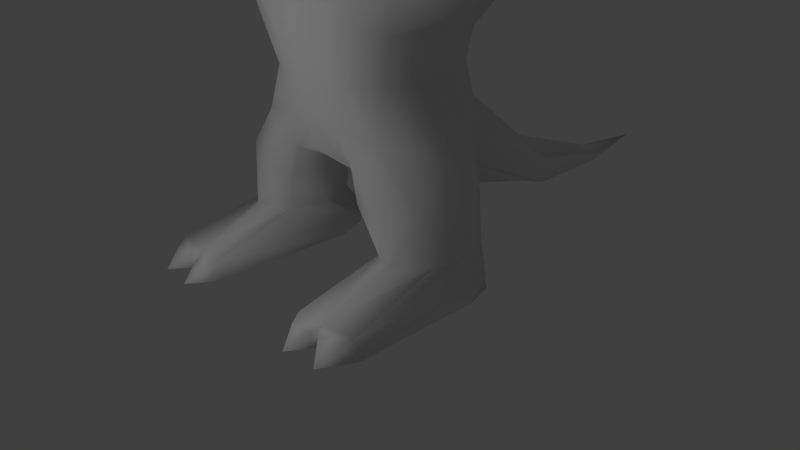 # Source: BabyChomp.blend  (saved by Blender 2.75.0; exported with 4.5.12 LTS)
import bpy
from mathutils import Matrix  # noqa: F401  (used for matrix-valued properties, if any)

bpy.ops.wm.read_factory_settings(use_empty=True)
scene = bpy.context.scene
scene.name = 'Scene'

# ---- collections
col_collection_1 = bpy.data.collections.new('Collection 1'); scene.collection.children.link(col_collection_1)
col_collection_2 = bpy.data.collections.new('Collection 2'); scene.collection.children.link(col_collection_2)
col_collection_2.hide_render = True
col_collection_2.hide_viewport = True

# ---- materials (node trees are filled in below, after node groups)
mat_material = bpy.data.materials.new('Material')
mat_material.alpha_threshold = 0.0
mat_material.use_transparent_shadow = False
mat_material.roughness = 0.5
mat_material.line_color = (0.0, 0.0, 0.0, 1.0)

# ---- material node trees

# ---- world
world_world = bpy.data.worlds.new('World'); scene.world = world_world
world_world.color = (0.05088, 0.05088, 0.05088)
world_world.use_sun_shadow = False
world_world.sun_shadow_jitter_overblur = 0.0
world_world.cycles.sampling_method = 'MANUAL'
world_world.cycles.sample_map_resolution = 256

# ---- cameras
cam_camera = bpy.data.cameras.new('Camera')
cam_camera.clip_end = 100.0
cam_camera.lens = 35.0
cam_camera.sensor_width = 32.0
cam_camera.sensor_height = 18.0
cam_camera.ortho_scale = 7.314
cam_camera.dof.focus_distance = 0.0
cam_camera.dof.aperture_fstop = 128.0

# ---- lights
light_lamp = bpy.data.lights.new('Lamp', 'POINT')
light_lamp.transmission_factor = 0.0
light_lamp.cutoff_distance = 30.0
light_lamp.energy = 100.0
light_lamp.shadow_buffer_clip_start = 1.001
light_lamp.shadow_soft_size = 0.1
light_lamp.shadow_maximum_resolution = 0.006
light_lamp.use_absolute_resolution = True
light_lamp.cycles.use_multiple_importance_sampling = False

# ---- meshes
me_cube = bpy.data.meshes.new('Cube')
me_cube.from_pydata([(0.8322, 0.9585, 0.9111), (0.6425, -0.8121, 1.004), (0.5581, 0.7414, 2.432), (1.141, -0.5342, 2.386), (0.5948, 1.169, 0.9204), (0.0, 1.648, 0.8851), (0.298, -0.8546, 0.9634), (0.0, -0.8599, 0.9739), (0.3409, 0.7969, 2.432), (0.0, 0.8532, 2.432), (0.391, -0.6315, 2.414), (0.0, -0.6315, 2.414), (1.164, 0.5024, 0.8676), (1.489, -0.1679, 0.8854), (0.9906, -0.7166, 0.9046), (0.7916, 0.5894, 2.447), (0.936, 0.3207, 2.517), (0.8815, -0.2035, 2.442), (0.4314, 0.4421, 2.614), (0.4314, 0.04087, 2.611), (0.2828, -0.4904, 2.523), (0.0, 0.5841, 2.589), (0.0, -0.3285, 2.56), (0.0, -0.4904, 2.523), (0.4879, -0.7251, 0.7328), (0.3346, -0.2886, 0.6298), (0.5612, 0.6014, 0.6515), (0.0, -0.8454, 0.801), (0.0, 1.192e-07, 0.5127), (0.0, 0.6725, 0.3499), (0.671, 0.9305, 1.198), (0.6095, 0.9763, 1.381), (0.754, 1.111, 1.656), (0.6891, 0.9592, 2.265), (0.614, -0.814, 1.215), (0.8735, -0.8658, 1.512), (1.17, -0.7264, 1.717), (1.288, -0.5323, 2.305), (0.3899, 1.11, 1.223), (0.3508, 1.073, 1.381), (0.4013, 1.156, 1.675), (0.3527, 1.031, 2.265), (0.0, 1.26, 1.198), (0.0, 1.132, 1.381), (0.0, 1.147, 1.689), (0.0, 1.036, 2.256), (0.7318, -0.8121, 2.312), (0.7913, -1.08, 1.829), (0.4467, -0.9963, 1.495), (0.3783, -0.8784, 1.19), (0.0, -0.8121, 2.312), (0.0, -1.106, 1.829), (0.0, -1.099, 1.556), (0.0, -0.9541, 1.19), (1.052, 0.8831, 2.254), (0.9896, 1.004, 1.623), (0.866, 0.8398, 1.408), (0.8001, 0.6523, 1.169), (1.412, 0.6418, 2.341), (1.321, 0.8821, 1.663), (1.091, 0.172, 1.466), (0.9631, 0.01785, 1.197), (1.513, -0.09265, 2.348), (1.418, -0.05443, 1.583), (1.003, -0.5688, 1.484), (0.7893, -0.5307, 1.203), (0.4908, 2.801, 0.3177), (0.0, 2.802, 0.4151), (0.538, 2.763, 0.1462), (0.0, 2.762, 0.07228), (0.1973, 4.568, 0.06958), (0.0, 4.586, 0.1012), (0.1973, 4.516, 0.02653), (0.0, 4.508, 0.01258), (0.3442, 0.7296, 2.765), (0.7784, -0.261, 2.88), (0.0, 1.081, 2.632), (0.0, -0.8667, 2.749), (0.5047, 0.8605, 2.769), (1.371, -1.484, 3.082), (0.0, 1.512, 2.682), (0.0, -1.95, 2.938), (1.348, 1.929, 3.757), (0.6683, 0.2233, 3.863), (0.0, 1.891, 3.61), (0.0, -0.3171, 3.977), (1.239, 0.2104, 3.065), (0.0, 2.159, 3.109), (0.1638, 1.211, 2.732), (0.8029, -1.667, 2.974), (0.5462, 0.8236, 3.709), (0.0, 0.8973, 3.775), (1.147, 1.969, 3.755), (0.4167, 0.1077, 4.154), (1.829, -1.792, 3.788), (0.0, -1.589, 3.923), (0.8298, 1.24, 3.167), (1.025, 0.4483, 3.371), (0.4501, 1.897, 3.143), (0.2164, 0.8743, 3.754), (0.5552, -1.656, 3.911), (1.474, -0.1846, 3.118), (0.5462, 0.5235, 3.786), (0.0, 0.5741, 3.832), (0.9023, 0.05271, 3.473), (0.2164, 0.5741, 3.832), (1.056, 0.4822, 2.967), (1.382, 1.794, 3.775), (0.0, 1.5, 3.793), (0.9336, 0.8439, 3.269), (1.053, 1.72, 3.878), (0.0, 2.003, 3.502), (0.6913, -0.1635, 3.736), (0.0, -0.9724, 3.94), (0.5692, 1.584, 3.477), (0.7133, 0.6277, 3.532), (0.1346, 1.629, 3.518), (0.4672, -0.7296, 3.876), (0.7133, 0.2321, 3.634), (0.8863, 1.169, 3.474), (0.5759, -6.537, 2.996), (1.041, -6.944, 3.141), (0.0, -5.282, 5.038), (0.0, -6.619, 2.932), (2.417, -5.018, 4.95), (0.6036, -5.532, 4.937), (0.8977, 1.057, 3.006), (0.0, 1.82, 2.774), (1.912, -1.603, 3.335), (1.206, 0.3608, 3.246), (0.6, 1.482, 2.861), (1.476, -0.09035, 3.273), (0.9861, 0.7351, 3.15), (1.437, -6.302, 3.429), (0.6668, -7.713, 3.331), (1.129, -7.561, 3.337), (0.0, -6.195, 5.077), (0.0, -7.718, 3.337), (2.085, -5.865, 4.95), (0.5043, -6.06, 4.862), (0.0, -7.041, 4.634), (1.503, -6.527, 4.592), (0.0, -7.516, 3.513), (0.0, -3.505, 4.402), (2.137, -3.555, 4.296), (1.628, -4.356, 2.979), (0.5639, -3.548, 4.393), (0.4697, -4.479, 2.876), (0.0, -4.445, 2.852), (1.944, -4.578, 3.281), (2.547, -5.904, 4.454), (0.936, -7.425, 3.499), (1.944, -1.551, 3.406), (2.245, -3.87, 3.812), (0.0, -7.702, 3.525), (1.457, -2.591, 3.314), (1.187, -6.321, 3.412), (0.0, -6.374, 4.507), (1.503, -6.36, 4.519), (0.0, -7.291, 3.524), (1.694, -4.588, 3.293), (1.771, -5.449, 4.399), (0.8889, -7.2, 3.511), (1.49, -2.381, 3.493), (1.726, -3.894, 3.816), (0.0, -7.32, 3.536), (0.0, -3.035, 3.227), (0.0, -4.812, 3.23), (0.0, -6.551, 3.377), (0.0, -4.053, 3.218), (0.0, -5.559, 3.319), (0.0, -7.155, 3.467), (0.0, -4.57, 4.176), (0.0, -3.912, 4.027), (0.0, -2.18, 3.602), (0.0, -3.025, 3.92), (1.094, -0.2889, 3.244), (0.0, -0.1208, 3.198), (0.7417, 0.11, 4.156), (0.8034, 0.02994, 3.8), (0.0, 0.1075, 4.153), (0.0, -0.5078, 3.972), (0.06896, -0.7275, 3.932), (0.7298, -0.7253, 3.875), (1.053, -0.3071, 4.018), (1.32, 0.4993, 0.6114), (1.679, -0.003766, 0.6082), (1.505, -0.6472, 0.6224), (0.6063, -0.7538, 0.5474), (0.6342, -0.02164, 0.5433), (0.7757, 0.3525, 0.5642), (1.474, 0.3929, 0.2671), (1.62, 0.04199, 0.2614), (1.532, -0.4641, 0.2693), (0.8419, -0.6403, 0.2604), (0.7333, -0.1025, 0.2462), (0.9219, 0.3599, 0.2598), (1.484, 0.4035, 0.1581), (1.754, 0.1748, 0.1494), (1.638, -1.725, 0.1257), (0.8004, -1.792, 0.1245), (0.6088, 0.2871, 0.1258), (0.8191, 0.5058, 0.1469), (1.611, 0.3553, 0.002375), (1.714, -0.003848, 5.591e-05), (1.708, -1.703, 0.002293), (0.7753, -1.831, 0.004083), (0.6543, 0.05881, 0.001148), (0.7982, 0.4804, 0.005249), (1.474, 0.1951, -0.006098), (1.549, -0.1532, -0.01317), (1.569, -1.446, -0.003223), (0.9468, -1.523, -0.01451), (0.821, 0.006943, -0.03234), (0.9657, 0.2867, -0.01524), (1.828, -0.4525, 1.892), (1.748, -0.4627, 2.17), (1.71, 0.5529, 2.179), (1.779, 0.6245, 1.903), (1.828, 0.02527, 2.274), (1.869, 0.03091, 1.797), (2.698, -0.1073, 1.991), (2.684, -0.1152, 2.127), (2.727, 0.2836, 2.142), (2.741, 0.3272, 2.012), (2.729, 0.07679, 2.21), (2.711, 0.08023, 1.987), (2.963, -0.2335, 1.968), (2.881, -0.2222, 2.192), (2.884, 0.4603, 2.209), (2.952, 0.4884, 1.973), (2.921, 0.08624, 2.274), (3.034, 0.1184, 1.957), (0.2218, -0.1299, 4.263), (0.6555, -0.09981, 4.297), (1.211, -0.8507, 4.098), (0.7494, -0.9309, 4.054), (1.255, -0.142, 4.249), (0.2218, -0.8525, 4.093), (0.1267, -0.4273, 4.147), (1.333, -0.4257, 4.152), (0.9233, 1.844, 3.817), (1.218, 1.694, 3.855), (1.279, 2.324, 4.515), (3.824, -0.09683, 2.011), (3.869, -0.09769, 2.218), (3.814, 0.7418, 2.255), (3.772, 0.7307, 2.037), (3.814, 0.2903, 2.274), (3.769, 0.2916, 1.986), (3.943, -0.1146, 2.088), (3.816, 0.9178, 2.139), (3.988, 0.3302, 2.13), (3.738, 0.5404, 2.001), (3.857, 0.5516, 2.287), (3.749, 0.06748, 1.985), (3.812, 0.06922, 2.279), (4.147, 0.8084, 2.116), (4.158, -0.08645, 2.099), (4.168, -0.02063, 2.177), (4.174, 0.2625, 2.128), (4.142, 0.2178, 2.026), (4.132, 0.07445, 2.016), (4.136, -0.01875, 2.025), (4.171, 0.06907, 2.196), (4.124, 0.217, 2.194), (4.691, 0.08584, 2.077), (4.142, 0.7282, 2.056), (4.173, 0.4414, 2.129), (4.152, 0.479, 2.05), (4.147, 0.5808, 2.045), (4.182, 0.6242, 2.219), (4.186, 0.5134, 2.196), (4.173, 0.7282, 2.203), (4.603, 0.595, 2.078), (1.263, -0.8203, 2.073), (0.8694, -0.9826, 2.165), (0.0, -1.008, 2.162), (1.794, -0.5915, 2.058), (2.682, -0.1827, 2.06), (2.855, -0.3043, 2.085), (0.7216, 1.035, 2.005), (0.377, 1.093, 2.005), (0.0, 1.091, 1.996), (0.9554, 0.9674, 2.031), (1.462, 0.9559, 2.035), (1.744, 0.6739, 2.041), (2.716, 0.4176, 2.078), (2.866, 0.5716, 2.113), (3.521, -0.4713, 2.075), (3.478, -0.4473, 2.14), (3.484, -0.3823, 2.015), (3.851, -0.2181, 2.009), (3.96, -0.1699, 2.076), (3.882, -0.2105, 2.152), (3.813, -0.6277, 2.068), (3.862, -0.5833, 2.109), (3.834, -0.6115, 2.025), (3.977, -0.419, 2.032), (4.001, -0.3847, 2.066), (3.968, -0.4169, 2.118), (4.205, -0.7342, 2.055), (0.2476, -0.3084, 4.289), (0.6731, -0.2908, 4.307), (0.7143, -0.6154, 4.286), (1.094, -0.8431, 4.208), (0.7344, -0.9056, 4.174), (1.128, -0.3178, 4.292), (0.2886, -0.8445, 4.205), (0.2218, -0.5849, 4.262), (1.189, -0.5757, 4.264), (0.0, 5.674, 0.05247), (0.6584, -0.8655, 0.8094), (1.055, -0.8575, 0.5848), (1.203, -0.8912, 0.277), (1.18, -1.761, 0.1181), (1.216, -1.77, 0.001644), (1.578, -1.875, 0.093), (1.628, -1.859, 0.001836), (1.255, -1.9, 0.08765), (1.28, -1.907, 0.005487), (1.463, -2.138, 0.001838), (1.158, -1.914, 0.002877), (0.8313, -1.959, 0.003713), (0.8499, -1.93, 0.08983), (1.132, -1.907, 0.0844), (0.9929, -2.18, 0.003657), (1.967, -6.133, 4.505), (1.607, -5.801, 4.429), (2.466, -5.359, 4.282), (1.885, -5.264, 4.292), (2.356, -5.425, 4.316), (2.415, -5.827, 4.443), (1.927, -5.355, 4.324), (1.8, -5.488, 4.399), (1.988, -5.995, 4.48), (1.722, -5.75, 4.424), (2.628, -5.407, 4.201), (2.714, -5.987, 4.384), (2.01, -5.307, 4.212), (1.817, -5.589, 4.272), (2.097, -6.23, 4.438), (1.714, -5.877, 4.357), (2.865, -5.467, 4.046), (2.973, -6.196, 4.276), (2.087, -5.34, 4.06), (1.775, -5.696, 4.145), (2.197, -6.503, 4.344), (1.715, -6.058, 4.242), (2.218, -6.745, 3.428)], [], [(62, 17, 3, 37), (30, 0, 4, 38), (38, 4, 5, 42), (37, 3, 10, 46), (46, 10, 11, 50), (17, 20, 10, 3), (20, 23, 11, 10), (24, 6, 7, 27), (4, 26, 68, 66), (26, 25, 28, 29), (25, 24, 27, 28), (0, 26, 4), (314, 313, 188, 194), (25, 26, 190, 189), (8, 9, 21, 18), (19, 18, 74, 75), (19, 22, 23, 20), (2, 8, 18, 15), (15, 18, 19, 16), (16, 19, 20, 17), (33, 2, 15, 54), (54, 15, 16, 58), (58, 16, 17, 62), (13, 61, 65, 14), (61, 60, 64, 65), (60, 59, 63, 64), (36, 63, 220, 215), (12, 57, 61, 13), (57, 56, 60, 61), (56, 55, 59, 60), (284, 54, 58, 285), (0, 12, 26), (30, 31, 56, 57), (31, 32, 55, 56), (281, 33, 54, 284), (6, 49, 53, 7), (49, 48, 52, 53), (48, 47, 51, 52), (276, 46, 50, 277), (34, 35, 48, 49), (35, 36, 47, 48), (275, 37, 46, 276), (8, 41, 45, 9), (282, 40, 44, 283), (40, 39, 43, 44), (39, 38, 42, 43), (2, 33, 41, 8), (32, 31, 39, 40), (31, 30, 38, 39), (14, 65, 34, 1), (65, 64, 35, 34), (64, 63, 36, 35), (58, 62, 219, 217), (67, 66, 70, 71), (5, 4, 66, 67), (26, 29, 69, 68), (68, 69, 73, 72), (66, 68, 72, 70), (77, 75, 79, 89, 81), (22, 19, 75, 77), (18, 21, 76, 74), (184, 179, 83, 178), (74, 76, 80, 88, 78), (75, 74, 78, 106, 86, 101, 79), (105, 103, 85, 180, 93), (116, 111, 84, 92), (118, 115, 90, 102), (131, 129, 97, 104), (132, 126, 96, 109), (82, 92, 243, 107), (126, 130, 98, 96), (130, 127, 87, 98), (102, 105, 93, 178, 83), (107, 242, 110, 99, 90), (110, 108, 91, 99), (144, 146, 125, 124), (153, 144, 124, 150, 329), (90, 99, 105, 102), (152, 131, 104, 94), (112, 118, 102, 83, 179), (99, 91, 103, 105), (92, 84, 108, 110, 241), (243, 241, 110, 242), (129, 132, 109, 97), (115, 119, 107, 90), (97, 109, 119, 115), (94, 104, 118, 112), (95, 100, 117, 182, 113), (96, 98, 116, 114), (104, 97, 115, 118), (109, 96, 114, 119), (98, 87, 111, 116), (100, 94, 112, 183, 117), (120, 121, 135, 134), (123, 120, 134, 137), (147, 145, 121, 120), (146, 143, 122, 125), (148, 147, 120, 123), (124, 125, 139, 138), (121, 133, 151, 135), (86, 106, 132, 129), (79, 101, 131, 128), (145, 149, 133, 121), (88, 80, 127, 130), (78, 88, 130, 126), (106, 78, 126, 132), (101, 86, 129, 131), (141, 140, 157, 158), (134, 135, 151, 142), (137, 134, 142, 154), (125, 122, 136, 139), (150, 124, 138, 141, 327), (79, 128, 149, 145), (81, 89, 147, 148), (100, 95, 143, 146), (89, 79, 145, 147), (152, 94, 144, 153), (94, 100, 146, 144), (151, 133, 156, 162), (149, 128, 155, 160), (327, 141, 158, 328), (152, 153, 164, 163), (133, 149, 160, 156), (154, 142, 159, 165), (142, 151, 162, 159), (330, 329, 331, 333), (162, 156, 167, 170), (165, 159, 168, 171), (159, 162, 170, 168), (156, 160, 169, 167), (160, 155, 166, 169), (161, 328, 158, 172, 173), (164, 330, 161, 173, 175), (163, 164, 175, 174), (176, 163, 174, 177), (155, 176, 177, 166), (178, 93, 234, 237), (184, 178, 237, 240), (117, 183, 235, 236), (183, 112, 179, 184), (193, 314, 315, 199), (186, 187, 193, 192), (12, 13, 186, 185), (13, 14, 187, 186), (24, 25, 189, 188), (195, 196, 202, 201), (191, 192, 198, 197), (190, 185, 191, 196), (188, 189, 195, 194), (185, 186, 192, 191), (189, 190, 196, 195), (198, 199, 205, 204), (201, 202, 208, 207), (192, 193, 199, 198), (199, 315, 319, 317), (196, 191, 197, 202), (194, 195, 201, 200), (206, 207, 213, 212), (208, 203, 209, 214), (202, 197, 203, 208), (200, 201, 207, 206), (197, 198, 204, 203), (209, 210, 213, 214), (210, 211, 212, 213), (203, 204, 210, 209), (207, 208, 214, 213), (204, 205, 211, 210), (205, 316, 206, 212, 211), (217, 219, 225, 223), (219, 216, 222, 225), (275, 36, 215, 278), (285, 58, 217, 286), (63, 59, 218, 220), (62, 37, 216, 219), (225, 222, 228, 231), (287, 223, 229, 288), (278, 215, 221, 279), (215, 220, 226, 221), (220, 218, 224, 226), (286, 217, 223, 287), (227, 232, 249, 255, 244), (250, 245, 294, 293), (223, 225, 231, 229), (279, 221, 227, 280), (221, 226, 232, 227), (226, 224, 230, 232), (235, 240, 310, 305), (237, 234, 303, 307), (238, 236, 306, 308), (239, 238, 308, 309), (93, 180, 233, 234), (182, 117, 236, 238), (183, 184, 240, 235), (107, 243, 242), (119, 114, 82, 107), (140, 139, 136), (140, 141, 138, 139), (157, 172, 158), (281, 32, 40, 282), (251, 246, 273, 257), (249, 252, 260, 261), (232, 230, 247, 253, 249), (231, 228, 245, 256, 248), (229, 231, 248, 254, 246), (256, 245, 259, 264), (255, 249, 261, 262), (250, 244, 263, 258), (254, 248, 272, 271), (253, 247, 267, 270), (247, 251, 257, 267), (266, 264, 259, 258), (262, 266, 258, 263), (261, 260, 266, 262), (260, 265, 264, 266), (245, 250, 258, 259), (248, 256, 264, 265), (244, 255, 262, 263), (252, 248, 265, 260), (274, 271, 272, 268), (270, 274, 268, 269), (267, 257, 274, 270), (257, 273, 271, 274), (252, 249, 269, 268), (246, 254, 271, 273), (248, 252, 268, 272), (249, 253, 270, 269), (222, 279, 280, 228), (216, 278, 279, 222), (37, 275, 278, 216), (36, 275, 276, 47), (47, 276, 277, 51), (33, 281, 282, 41), (218, 286, 287, 224), (59, 285, 286, 218), (41, 282, 283, 45), (32, 281, 284, 55), (55, 284, 285, 59), (289, 291, 297, 295), (280, 227, 291, 289), (227, 244, 292, 291), (245, 228, 290, 294), (228, 280, 289, 290), (244, 250, 293, 292), (294, 290, 296, 300), (291, 292, 298, 297), (292, 293, 299, 298), (293, 294, 300, 299), (290, 289, 295, 296), (300, 296, 301), (297, 298, 301), (298, 299, 301), (299, 300, 301), (296, 295, 301), (295, 297, 301), (288, 229, 246, 251), (224, 287, 288, 230), (230, 288, 251, 247), (309, 304, 303, 302), (308, 306, 304, 309), (304, 310, 307, 303), (306, 305, 310, 304), (233, 239, 309, 302), (236, 235, 305, 306), (234, 233, 302, 303), (240, 237, 307, 310), (114, 116, 92, 82), (92, 241, 243), (71, 70, 311), (72, 73, 311), (70, 72, 311), (14, 312, 313, 187), (315, 314, 194, 200), (206, 316, 322, 323), (187, 313, 314, 193), (1, 34, 49, 6), (312, 24, 188, 313), (312, 6, 24), (14, 1, 6, 312), (205, 199, 317, 318), (315, 316, 320, 319), (316, 205, 318, 320), (320, 318, 321), (319, 320, 321), (317, 319, 321), (318, 317, 321), (315, 200, 324, 325), (316, 315, 325, 322), (200, 206, 323, 324), (322, 325, 326), (323, 322, 326), (325, 324, 326), (324, 323, 326), (26, 12, 185, 190), (0, 30, 57, 12), (150, 327, 335, 332), (153, 329, 330, 164), (332, 335, 341, 338), (335, 336, 342, 341), (161, 330, 333, 334), (328, 161, 334, 336), (327, 328, 336, 335), (329, 150, 332, 331), (337, 338, 344, 343), (342, 340, 346, 348), (334, 333, 339, 340), (333, 331, 337, 339), (336, 334, 340, 342), (331, 332, 338, 337), (341, 342, 348, 347), (338, 341, 347, 344), (340, 339, 345, 346), (339, 337, 343, 345), (343, 344, 349), (348, 346, 349), (347, 348, 349), (344, 347, 349), (346, 345, 349), (345, 343, 349), (152, 128, 131), (152, 163, 176), (128, 152, 176, 155), (180, 85, 239, 233), (113, 182, 85, 181), (85, 182, 238, 239)])
me_cube.polygons.foreach_set('use_smooth', [True] * 324)
_uv = me_cube.uv_layers.new(name='UVMap')
_uv.uv.foreach_set('vector', [0.8128, 0.1119, 0.8216, 0.06729, 0.8438, 0.08599, 0.8427, 0.09666, 0.5944, 0.6962, 0.5741, 0.7058, 0.5765, 0.6867, 0.5979, 0.6745, 0.8973, 0.004209, 0.9134, 0.01113, 0.8732, 0.04657, 0.8706, 0.01615, 0.8427, 0.09666, 0.8438, 0.08599, 0.8509, 0.03346, 0.8621, 0.05796, 0.8621, 0.05796, 0.8509, 0.03346, 0.8509, 0.006101, 0.8621, 0.006754, 0.8216, 0.06729, 0.8424, 0.02523, 0.8509, 0.03346, 0.8438, 0.08599, 0.1782, 0.8802, 0.1782, 0.8607, 0.1876, 0.8591, 0.1876, 0.886, 0.7648, 0.6063, 0.7803, 0.6102, 0.7806, 0.6308, 0.7691, 0.6299, 0.9807, 0.6673, 0.9543, 0.7016, 0.9494, 0.5492, 0.9799, 0.5457, 0.901, 0.4456, 0.9179, 0.3839, 0.9405, 0.4034, 0.9409, 0.4687, 0.9179, 0.3839, 0.9192, 0.3526, 0.941, 0.3439, 0.9405, 0.4034, 0.8979, 0.9543, 0.9248, 0.9697, 0.8866, 0.9732, 0.7337, 0.5457, 0.7552, 0.5567, 0.7535, 0.586, 0.7356, 0.5672, 0.9179, 0.3839, 0.901, 0.4456, 0.8866, 0.4285, 0.8969, 0.4026, 0.7524, 0.02866, 0.7485, 0.004758, 0.7689, 0.004209, 0.779, 0.03439, 0.08274, 0.8817, 0.08706, 0.8544, 0.1, 0.8349, 0.1, 0.9097, 0.8067, 0.03475, 0.8317, 0.005128, 0.8424, 0.005443, 0.8424, 0.02523, 0.7562, 0.0439, 0.7524, 0.02866, 0.779, 0.03439, 0.7669, 0.0603, 0.7669, 0.0603, 0.779, 0.03439, 0.8067, 0.03475, 0.7863, 0.07029, 0.7863, 0.07029, 0.8067, 0.03475, 0.8424, 0.02523, 0.8216, 0.06729, 0.7392, 0.05371, 0.7562, 0.0439, 0.7669, 0.0603, 0.7443, 0.07924, 0.7443, 0.07924, 0.7669, 0.0603, 0.7863, 0.07029, 0.762, 0.1042, 0.762, 0.1042, 0.7863, 0.07029, 0.8216, 0.06729, 0.8128, 0.1119, 0.7514, 0.8801, 0.7867, 0.8848, 0.7985, 0.9228, 0.7828, 0.9321, 0.9658, 0.8817, 0.9864, 0.8748, 0.9814, 0.9243, 0.9609, 0.9168, 0.4374, 0.6341, 0.4867, 0.6491, 0.422, 0.6581, 0.3853, 0.6301, 0.3736, 0.6432, 0.422, 0.6581, 0.4282, 0.6904, 0.3938, 0.6893, 0.7714, 0.8474, 0.7985, 0.8406, 0.7867, 0.8848, 0.7514, 0.8801, 0.9679, 0.8359, 0.9864, 0.8256, 0.9864, 0.8748, 0.9658, 0.8817, 0.4837, 0.6162, 0.4944, 0.6254, 0.4867, 0.6491, 0.4374, 0.6341, 0.652, 0.7184, 0.6669, 0.727, 0.6708, 0.7554, 0.6508, 0.7533, 0.8979, 0.9543, 0.9248, 0.9259, 0.9248, 0.9697, 0.9714, 0.8152, 0.9842, 0.8124, 0.9864, 0.8256, 0.9679, 0.8359, 0.6077, 0.692, 0.6272, 0.7012, 0.6237, 0.7187, 0.6082, 0.7116, 0.6513, 0.7013, 0.6691, 0.7011, 0.6669, 0.727, 0.652, 0.7184, 0.7803, 0.6102, 0.7957, 0.6058, 0.7942, 0.6328, 0.7806, 0.6308, 0.7957, 0.6058, 0.8151, 0.6038, 0.8173, 0.6361, 0.7942, 0.6328, 0.8151, 0.6038, 0.8373, 0.5825, 0.836, 0.6373, 0.8173, 0.6361, 0.8618, 0.5771, 0.8741, 0.5849, 0.8732, 0.6353, 0.8603, 0.6373, 0.7986, 0.5888, 0.8186, 0.5728, 0.8151, 0.6038, 0.7957, 0.6058, 0.8186, 0.5728, 0.8349, 0.5513, 0.8373, 0.5825, 0.8151, 0.6038, 0.8582, 0.5475, 0.8782, 0.543, 0.8741, 0.5849, 0.8618, 0.5771, 0.7524, 0.02866, 0.7342, 0.03011, 0.7337, 0.00547, 0.7485, 0.004758, 0.6525, 0.6768, 0.6297, 0.6764, 0.6318, 0.649, 0.6529, 0.6509, 0.6297, 0.6764, 0.6089, 0.6729, 0.6102, 0.648, 0.6318, 0.649, 0.6089, 0.6729, 0.5979, 0.6745, 0.598, 0.6456, 0.6102, 0.648, 0.7562, 0.0439, 0.7392, 0.05371, 0.7342, 0.03011, 0.7524, 0.02866, 0.6272, 0.7012, 0.6077, 0.692, 0.6089, 0.6729, 0.6297, 0.6764, 0.6077, 0.692, 0.5944, 0.6962, 0.5979, 0.6745, 0.6089, 0.6729, 0.779, 0.5605, 0.8018, 0.573, 0.7986, 0.5888, 0.7841, 0.5861, 0.3888, 0.6138, 0.3853, 0.6301, 0.364, 0.6219, 0.3684, 0.6024, 0.3853, 0.6301, 0.422, 0.6581, 0.3736, 0.6432, 0.364, 0.6219, 0.762, 0.1042, 0.8128, 0.1119, 0.8038, 0.1341, 0.7662, 0.1259, 0.8786, 0.1318, 0.9134, 0.1312, 0.8986, 0.2572, 0.8846, 0.2588, 0.8732, 0.04657, 0.9134, 0.01113, 0.9134, 0.1312, 0.8786, 0.1318, 0.901, 0.4456, 0.9409, 0.4687, 0.941, 0.6005, 0.9028, 0.5996, 0.9028, 0.5996, 0.941, 0.6005, 0.9394, 0.7226, 0.8897, 0.7472, 0.9799, 0.5457, 0.9494, 0.5492, 0.9638, 0.4245, 0.9915, 0.424, 0.3548, 0.5927, 0.2997, 0.6345, 0.2225, 0.4314, 0.3306, 0.3978, 0.3548, 0.4599, 0.3555, 0.6314, 0.325, 0.657, 0.2997, 0.6345, 0.3548, 0.5927, 0.3456, 0.6866, 0.3758, 0.6966, 0.355, 0.7296, 0.3304, 0.7043, 0.4345, 0.9795, 0.437, 0.9483, 0.449, 0.9383, 0.4605, 0.9577, 0.3304, 0.7043, 0.355, 0.7296, 0.3547, 0.7594, 0.3431, 0.7381, 0.3191, 0.7135, 0.2997, 0.6345, 0.3304, 0.7043, 0.3191, 0.7135, 0.2798, 0.686, 0.2666, 0.6665, 0.25, 0.6386, 0.2225, 0.4314, 0.0845, 0.7903, 0.09964, 0.7904, 0.09935, 0.8151, 0.1006, 0.8265, 0.07147, 0.8263, 0.6677, 0.8687, 0.6902, 0.8413, 0.6889, 0.8643, 0.6934, 0.9396, 0.4364, 0.929, 0.4473, 0.9032, 0.4658, 0.8973, 0.4576, 0.9169, 0.0683, 0.07623, 0.06207, 0.0301, 0.09014, 0.02561, 0.1096, 0.06896, 0.3125, 0.8762, 0.3033, 0.8524, 0.3149, 0.8394, 0.3209, 0.8684, 0.9517, 0.9387, 0.9653, 0.9338, 0.9793, 0.987, 0.9479, 0.9407, 0.3033, 0.8524, 0.2931, 0.8186, 0.3137, 0.7889, 0.3149, 0.8394, 0.9842, 0.2036, 0.9842, 0.2499, 0.9589, 0.2518, 0.9611, 0.2172, 0.06115, 0.7932, 0.0845, 0.7903, 0.07147, 0.8263, 0.04875, 0.8261, 0.05261, 0.8148, 0.004207, 0.7048, 0.016, 0.7128, 0.02768, 0.7113, 0.0845, 0.7687, 0.06115, 0.7715, 0.02768, 0.7113, 0.1006, 0.726, 0.09977, 0.7674, 0.0845, 0.7687, 0.02634, 0.3875, 0.1596, 0.3891, 0.1564, 0.5625, 0.004207, 0.5188, 0.5652, 0.7842, 0.5184, 0.7991, 0.5028, 0.6624, 0.5652, 0.6024, 0.5652, 0.651, 0.06115, 0.7715, 0.0845, 0.7687, 0.0845, 0.7903, 0.06115, 0.7932, 0.01952, 0.1952, 0.0683, 0.07623, 0.1096, 0.06896, 0.03112, 0.2209, 0.4256, 0.9544, 0.4364, 0.929, 0.4576, 0.9169, 0.449, 0.9383, 0.437, 0.9483, 0.0845, 0.7687, 0.09977, 0.7674, 0.09964, 0.7904, 0.0845, 0.7903, 0.02082, 0.6926, 0.1002, 0.6967, 0.1006, 0.726, 0.02768, 0.7113, 0.03658, 0.702, 0.2834, 0.9074, 0.2834, 0.9692, 0.2783, 0.9636, 0.2676, 0.9601, 0.319, 0.9053, 0.3125, 0.8762, 0.3209, 0.8684, 0.3269, 0.8971, 0.9792, 0.7771, 0.9777, 0.7576, 0.9958, 0.7101, 0.9958, 0.7825, 0.09014, 0.02561, 0.1113, 0.01414, 0.1331, 0.004209, 0.1448, 0.0424, 0.03112, 0.2209, 0.1096, 0.06896, 0.1447, 0.07096, 0.1463, 0.09953, 0.1938, 0.2192, 0.1605, 0.2244, 0.1619, 0.1404, 0.171, 0.05185, 0.1974, 0.04539, 0.7359, 0.9958, 0.7337, 0.9606, 0.7569, 0.9405, 0.7569, 0.9712, 0.1096, 0.06896, 0.09014, 0.02561, 0.1448, 0.0424, 0.1447, 0.07096, 0.3209, 0.8684, 0.3149, 0.8394, 0.3363, 0.813, 0.3363, 0.846, 0.7653, 0.9758, 0.775, 0.9405, 0.7871, 0.9504, 0.7982, 0.9758, 0.1605, 0.2244, 0.03112, 0.2209, 0.1463, 0.09953, 0.1435, 0.14, 0.1619, 0.1404, 0.3203, 0.1063, 0.2804, 0.07101, 0.2721, 0.01764, 0.3112, 0.004741, 0.3556, 0.09969, 0.3203, 0.1063, 0.3112, 0.004741, 0.3538, 0.004209, 0.3295, 0.2807, 0.2311, 0.2906, 0.2804, 0.07101, 0.3203, 0.1063, 0.1596, 0.3891, 0.1936, 0.3859, 0.1946, 0.5433, 0.1564, 0.5625, 0.3556, 0.2837, 0.3295, 0.2807, 0.3203, 0.1063, 0.3556, 0.09969, 0.004207, 0.5188, 0.1564, 0.5625, 0.1635, 0.6054, 0.03094, 0.5896, 0.9589, 0.05108, 0.9875, 0.004209, 0.9875, 0.08915, 0.9753, 0.1037, 0.3059, 0.9155, 0.2991, 0.894, 0.3125, 0.8762, 0.319, 0.9053, 0.2225, 0.4314, 0.25, 0.6386, 0.2301, 0.6305, 0.2049, 0.5206, 0.2311, 0.2906, 0.203, 0.2699, 0.2454, 0.1234, 0.2804, 0.07101, 0.3431, 0.7381, 0.3547, 0.7594, 0.3543, 0.7805, 0.312, 0.7565, 0.3191, 0.7135, 0.3431, 0.7381, 0.312, 0.7565, 0.2906, 0.726, 0.2798, 0.686, 0.3191, 0.7135, 0.2906, 0.726, 0.2839, 0.7027, 0.3094, 0.9461, 0.3059, 0.9155, 0.319, 0.9053, 0.3206, 0.9401, 0.4521, 0.04698, 0.5657, 0.004209, 0.5656, 0.06136, 0.4523, 0.06152, 0.9589, 0.153, 0.9615, 0.1121, 0.9773, 0.1264, 0.9773, 0.1762, 0.9596, 0.195, 0.9589, 0.153, 0.9773, 0.1762, 0.9754, 0.1952, 0.1564, 0.5625, 0.1946, 0.5433, 0.1934, 0.62, 0.1635, 0.6054, 0.6298, 0.9553, 0.5741, 0.9566, 0.5883, 0.9156, 0.6294, 0.8581, 0.6298, 0.9033, 0.9289, 0.09127, 0.9504, 0.004209, 0.9504, 0.2519, 0.9218, 0.2293, 0.3548, 0.4599, 0.3306, 0.3978, 0.3295, 0.2807, 0.3556, 0.2837, 0.1605, 0.2244, 0.1938, 0.2192, 0.1936, 0.3859, 0.1596, 0.3891, 0.3306, 0.3978, 0.2225, 0.4314, 0.2311, 0.2906, 0.3295, 0.2807, 0.5388, 0.9826, 0.5147, 0.9563, 0.5184, 0.7991, 0.5652, 0.7842, 0.03112, 0.2209, 0.1605, 0.2244, 0.1596, 0.3891, 0.02634, 0.3875, 0.6598, 0.6144, 0.6173, 0.52, 0.6383, 0.5212, 0.6639, 0.5957, 0.5741, 0.3745, 0.5775, 0.1408, 0.6158, 0.2088, 0.5953, 0.3753, 0.413, 0.08052, 0.4521, 0.04698, 0.4523, 0.06152, 0.4434, 0.1093, 0.4155, 0.4746, 0.3905, 0.276, 0.4343, 0.2742, 0.4543, 0.4043, 0.6173, 0.52, 0.5741, 0.3745, 0.5953, 0.3753, 0.6383, 0.5212, 0.7251, 0.6372, 0.7089, 0.6217, 0.713, 0.603, 0.7253, 0.6055, 0.7089, 0.6217, 0.6598, 0.6144, 0.6639, 0.5957, 0.713, 0.603, 0.8973, 0.7964, 0.8973, 0.8432, 0.8735, 0.8421, 0.8735, 0.8006, 0.6639, 0.5957, 0.6383, 0.5212, 0.7236, 0.3908, 0.7244, 0.4555, 0.7253, 0.6055, 0.713, 0.603, 0.7245, 0.5391, 0.7249, 0.5907, 0.713, 0.603, 0.6639, 0.5957, 0.7244, 0.4555, 0.7245, 0.5391, 0.6383, 0.5212, 0.5953, 0.3753, 0.7232, 0.326, 0.7236, 0.3908, 0.5953, 0.3753, 0.6158, 0.2088, 0.7229, 0.2398, 0.7232, 0.326, 0.4173, 0.1322, 0.4434, 0.1093, 0.4523, 0.06152, 0.5654, 0.2158, 0.5654, 0.2723, 0.4343, 0.2742, 0.42, 0.1553, 0.4173, 0.1322, 0.5654, 0.2723, 0.565, 0.3478, 0.4543, 0.4043, 0.4343, 0.2742, 0.565, 0.3478, 0.5657, 0.4213, 0.4887, 0.5813, 0.4543, 0.4043, 0.5657, 0.4213, 0.5653, 0.5939, 0.6158, 0.2088, 0.649, 0.01708, 0.7253, 0.004209, 0.7229, 0.2398, 0.4937, 0.9193, 0.4938, 0.9416, 0.4742, 0.939, 0.4799, 0.8973, 0.4345, 0.9795, 0.4605, 0.9577, 0.4658, 0.9778, 0.4368, 0.9924, 0.397, 0.9263, 0.3839, 0.9393, 0.364, 0.9454, 0.3837, 0.919, 0.3839, 0.9393, 0.4139, 0.966, 0.4171, 0.9812, 0.3868, 0.976, 0.1518, 0.817, 0.1306, 0.7864, 0.138, 0.7208, 0.1753, 0.7248, 0.2209, 0.9493, 0.2216, 0.9074, 0.2459, 0.9193, 0.2455, 0.953, 0.2062, 0.9913, 0.203, 0.9408, 0.2209, 0.9493, 0.2229, 0.9888, 0.7514, 0.8801, 0.7828, 0.9321, 0.7455, 0.924, 0.7337, 0.8794, 0.9192, 0.3526, 0.9179, 0.3839, 0.8969, 0.4026, 0.8995, 0.3514, 0.7202, 0.9496, 0.7202, 0.9839, 0.7097, 0.992, 0.7018, 0.9728, 0.1488, 0.8687, 0.1605, 0.845, 0.1698, 0.856, 0.15, 0.8707, 0.961, 0.3172, 0.9265, 0.3084, 0.9243, 0.2812, 0.9596, 0.2939, 0.6792, 0.7333, 0.6801, 0.682, 0.7015, 0.688, 0.6908, 0.7831, 0.2229, 0.9888, 0.2209, 0.9493, 0.2455, 0.953, 0.2459, 0.9791, 0.6801, 0.682, 0.6799, 0.6561, 0.7022, 0.656, 0.7015, 0.688, 0.2025, 0.8304, 0.2051, 0.7012, 0.2132, 0.7016, 0.2132, 0.8184, 0.7092, 0.6605, 0.7094, 0.6456, 0.7191, 0.6474, 0.7181, 0.6766, 0.1605, 0.845, 0.1518, 0.817, 0.1753, 0.7248, 0.1698, 0.856, 0.1753, 0.7248, 0.138, 0.7208, 0.144, 0.7118, 0.1772, 0.7125, 0.9596, 0.2939, 0.9243, 0.2812, 0.9265, 0.274, 0.9707, 0.2904, 0.6908, 0.7831, 0.7015, 0.688, 0.7092, 0.6605, 0.7095, 0.8067, 0.8075, 0.671, 0.8075, 0.8034, 0.7962, 0.7993, 0.7942, 0.6919, 0.7955, 0.8322, 0.7393, 0.8201, 0.7496, 0.8095, 0.7848, 0.8181, 0.9707, 0.2904, 0.9265, 0.274, 0.9218, 0.2603, 0.9754, 0.2815, 0.7095, 0.8067, 0.7092, 0.6605, 0.7181, 0.6766, 0.7177, 0.8094, 0.2039, 0.8498, 0.2025, 0.8304, 0.2132, 0.8184, 0.2138, 0.8445, 0.7496, 0.8095, 0.7459, 0.7849, 0.7962, 0.7993, 0.7848, 0.8181, 0.7459, 0.7849, 0.7503, 0.6946, 0.7942, 0.6919, 0.7962, 0.7993, 0.7393, 0.8201, 0.7337, 0.7946, 0.7459, 0.7849, 0.7496, 0.8095, 0.8075, 0.8034, 0.7955, 0.8322, 0.7848, 0.8181, 0.7962, 0.7993, 0.7337, 0.7946, 0.7418, 0.676, 0.7503, 0.6946, 0.7459, 0.7849, 0.7418, 0.676, 0.7765, 0.6734, 0.8075, 0.671, 0.7942, 0.6919, 0.7503, 0.6946, 0.7662, 0.1259, 0.8038, 0.1341, 0.7995, 0.1975, 0.7844, 0.1975, 0.8038, 0.1341, 0.8363, 0.1295, 0.8118, 0.1949, 0.7995, 0.1975, 0.8582, 0.5475, 0.8349, 0.5513, 0.8516, 0.5032, 0.861, 0.508, 0.7367, 0.1089, 0.762, 0.1042, 0.7662, 0.1259, 0.7562, 0.1289, 0.422, 0.6581, 0.4867, 0.6491, 0.4688, 0.6829, 0.4282, 0.6904, 0.8128, 0.1119, 0.8427, 0.09666, 0.8363, 0.1295, 0.8038, 0.1341, 0.7995, 0.1975, 0.8118, 0.1949, 0.82, 0.2084, 0.7996, 0.2106, 0.7744, 0.1969, 0.7844, 0.1975, 0.773, 0.208, 0.7642, 0.2071, 0.3831, 0.6879, 0.3938, 0.6893, 0.4201, 0.7496, 0.4144, 0.7489, 0.3938, 0.6893, 0.4282, 0.6904, 0.4332, 0.75, 0.4201, 0.7496, 0.4282, 0.6904, 0.4688, 0.6829, 0.4504, 0.7515, 0.4332, 0.75, 0.7562, 0.1289, 0.7662, 0.1259, 0.7844, 0.1975, 0.7744, 0.1969, 0.4122, 0.7684, 0.4371, 0.7723, 0.4513, 0.8234, 0.4356, 0.8226, 0.4242, 0.8284, 0.1782, 0.9378, 0.1845, 0.9316, 0.1845, 0.9408, 0.1795, 0.9417, 0.7844, 0.1975, 0.7995, 0.1975, 0.7996, 0.2106, 0.773, 0.208, 0.4144, 0.7489, 0.4201, 0.7496, 0.4122, 0.7684, 0.4063, 0.7615, 0.4201, 0.7496, 0.4332, 0.75, 0.4371, 0.7723, 0.4122, 0.7684, 0.4332, 0.75, 0.4504, 0.7515, 0.4626, 0.7656, 0.4371, 0.7723, 0.9494, 0.7268, 0.9631, 0.7101, 0.9693, 0.7203, 0.9586, 0.7333, 0.1655, 0.8851, 0.169, 0.9274, 0.156, 0.9263, 0.1533, 0.8944, 0.9625, 0.7936, 0.9518, 0.7596, 0.9605, 0.7589, 0.9693, 0.7877, 0.8514, 0.952, 0.8522, 0.9202, 0.8588, 0.9233, 0.8586, 0.9484, 0.4938, 0.9416, 0.4938, 0.9703, 0.4788, 0.9685, 0.4742, 0.939, 0.4171, 0.9071, 0.397, 0.9263, 0.3837, 0.919, 0.4139, 0.8973, 0.3839, 0.9393, 0.3868, 0.976, 0.3772, 0.9727, 0.364, 0.9454, 0.2543, 0.9577, 0.2834, 0.9074, 0.2676, 0.9601, 0.6382, 0.9225, 0.6661, 0.8991, 0.6912, 0.9538, 0.6818, 0.9567, 0.1895, 0.6842, 0.1635, 0.6054, 0.1934, 0.62, 0.1895, 0.6842, 0.07695, 0.64, 0.03094, 0.5896, 0.1635, 0.6054, 0.5656, 0.06136, 0.5654, 0.2158, 0.4523, 0.06152, 0.6513, 0.7013, 0.6272, 0.7012, 0.6297, 0.6764, 0.6525, 0.6768, 0.7405, 0.2732, 0.7541, 0.2726, 0.7544, 0.298, 0.741, 0.3049, 0.3215, 0.9545, 0.334, 0.9673, 0.3357, 0.981, 0.3282, 0.9806, 0.4371, 0.7723, 0.4626, 0.7656, 0.4817, 0.8226, 0.4685, 0.8206, 0.4513, 0.8234, 0.7996, 0.2106, 0.82, 0.2084, 0.8117, 0.2773, 0.8008, 0.2729, 0.7855, 0.2729, 0.773, 0.208, 0.7996, 0.2106, 0.7855, 0.2729, 0.7676, 0.2757, 0.7541, 0.2726, 0.8008, 0.2729, 0.8117, 0.2773, 0.8058, 0.2984, 0.7999, 0.2985, 0.4356, 0.8226, 0.4513, 0.8234, 0.4506, 0.8505, 0.4371, 0.8495, 0.416, 0.8532, 0.4242, 0.8284, 0.4305, 0.8501, 0.4203, 0.8609, 0.7676, 0.2757, 0.7855, 0.2729, 0.7692, 0.2991, 0.7618, 0.2987, 0.4685, 0.8206, 0.4817, 0.8226, 0.4826, 0.8486, 0.4723, 0.8493, 0.4817, 0.8226, 0.4944, 0.8256, 0.4879, 0.849, 0.4826, 0.8486, 0.7973, 0.3354, 0.7999, 0.2985, 0.8058, 0.2984, 0.8205, 0.3021, 0.4371, 0.8495, 0.4393, 0.8889, 0.4203, 0.8609, 0.4305, 0.8501, 0.4506, 0.8505, 0.4533, 0.8531, 0.4393, 0.8889, 0.4371, 0.8495, 0.7759, 0.3143, 0.7899, 0.2993, 0.7999, 0.2985, 0.7973, 0.3354, 0.09142, 0.9399, 0.08274, 0.9339, 0.08511, 0.9189, 0.09142, 0.9181, 0.7855, 0.2729, 0.8008, 0.2729, 0.7999, 0.2985, 0.7899, 0.2993, 0.4242, 0.8284, 0.4356, 0.8226, 0.4371, 0.8495, 0.4305, 0.8501, 0.334, 0.9673, 0.342, 0.9547, 0.342, 0.9816, 0.3357, 0.981, 0.7621, 0.3288, 0.7618, 0.2987, 0.7692, 0.2991, 0.7807, 0.3027, 0.4723, 0.8493, 0.4746, 0.8813, 0.4622, 0.8518, 0.4652, 0.85, 0.4826, 0.8486, 0.4879, 0.849, 0.4746, 0.8813, 0.4723, 0.8493, 0.741, 0.3049, 0.7544, 0.298, 0.7618, 0.2987, 0.7621, 0.3288, 0.3048, 0.9698, 0.2931, 0.9841, 0.3024, 0.9561, 0.3074, 0.9558, 0.7541, 0.2726, 0.7676, 0.2757, 0.7618, 0.2987, 0.7544, 0.298, 0.3131, 0.9834, 0.3048, 0.9698, 0.3074, 0.9558, 0.3131, 0.9545, 0.4513, 0.8234, 0.4685, 0.8206, 0.4723, 0.8493, 0.4652, 0.85, 0.8734, 0.4408, 0.8543, 0.4628, 0.8475, 0.4409, 0.8766, 0.4289, 0.8705, 0.5099, 0.861, 0.508, 0.8543, 0.4628, 0.8734, 0.4408, 0.8782, 0.543, 0.8582, 0.5475, 0.861, 0.508, 0.8705, 0.5099, 0.8349, 0.5513, 0.8582, 0.5475, 0.8618, 0.5771, 0.8373, 0.5825, 0.8373, 0.5825, 0.8618, 0.5771, 0.8603, 0.6373, 0.836, 0.6373, 0.6691, 0.7011, 0.6513, 0.7013, 0.6525, 0.6768, 0.6704, 0.677, 0.6391, 0.7792, 0.6491, 0.7766, 0.6476, 0.847, 0.6425, 0.8497, 0.6249, 0.7433, 0.6508, 0.7533, 0.6491, 0.7766, 0.6391, 0.7792, 0.6704, 0.677, 0.6525, 0.6768, 0.6529, 0.6509, 0.6708, 0.6526, 0.6272, 0.7012, 0.6513, 0.7013, 0.652, 0.7184, 0.6237, 0.7187, 0.6237, 0.7187, 0.652, 0.7184, 0.6508, 0.7533, 0.6249, 0.7433, 0.3854, 0.8007, 0.4032, 0.8055, 0.3882, 0.8306, 0.3772, 0.8255, 0.4063, 0.7615, 0.4122, 0.7684, 0.4032, 0.8055, 0.3854, 0.8007, 0.4122, 0.7684, 0.4242, 0.8284, 0.4158, 0.8306, 0.4032, 0.8055, 0.8117, 0.2773, 0.82, 0.2084, 0.8349, 0.2506, 0.8187, 0.2787, 0.8766, 0.4289, 0.8475, 0.4409, 0.8318, 0.4119, 0.8707, 0.3905, 0.4242, 0.8284, 0.416, 0.8532, 0.4104, 0.8537, 0.4158, 0.8306, 0.8187, 0.2787, 0.8349, 0.2506, 0.8439, 0.2778, 0.8325, 0.285, 0.4032, 0.8055, 0.4158, 0.8306, 0.4021, 0.8401, 0.3882, 0.8306, 0.4158, 0.8306, 0.4104, 0.8537, 0.4028, 0.8602, 0.4021, 0.8401, 0.815, 0.2845, 0.8187, 0.2787, 0.8325, 0.285, 0.8285, 0.3018, 0.8707, 0.3905, 0.8318, 0.4119, 0.8371, 0.3909, 0.8672, 0.3657, 0.8325, 0.285, 0.8439, 0.2778, 0.8537, 0.3022, 0.3882, 0.8306, 0.4021, 0.8401, 0.3806, 0.857, 0.4021, 0.8401, 0.4028, 0.8602, 0.3806, 0.857, 0.8285, 0.3018, 0.8325, 0.285, 0.8537, 0.3022, 0.8672, 0.3657, 0.8371, 0.3909, 0.8618, 0.3439, 0.8371, 0.3909, 0.8128, 0.3802, 0.8618, 0.3439, 0.7642, 0.2071, 0.773, 0.208, 0.7541, 0.2726, 0.7405, 0.2732, 0.4504, 0.7515, 0.4563, 0.7497, 0.4674, 0.76, 0.4626, 0.7656, 0.4626, 0.7656, 0.4674, 0.76, 0.4944, 0.8256, 0.4817, 0.8226, 0.1356, 0.9574, 0.1266, 0.9234, 0.156, 0.9263, 0.156, 0.956, 0.114, 0.9526, 0.109, 0.9213, 0.1266, 0.9234, 0.1356, 0.9574, 0.1266, 0.9234, 0.1332, 0.8898, 0.1533, 0.8944, 0.156, 0.9263, 0.109, 0.9213, 0.1121, 0.8963, 0.1332, 0.8898, 0.1266, 0.9234, 0.8551, 0.9852, 0.8514, 0.952, 0.8586, 0.9484, 0.8613, 0.9741, 0.9518, 0.7596, 0.9494, 0.7268, 0.9586, 0.7333, 0.9605, 0.7589, 0.169, 0.9274, 0.1687, 0.9574, 0.156, 0.956, 0.156, 0.9263, 0.1397, 0.8792, 0.1655, 0.8851, 0.1533, 0.8944, 0.1332, 0.8898, 0.6661, 0.8991, 0.6677, 0.8687, 0.6934, 0.9396, 0.6912, 0.9538, 0.9653, 0.9338, 0.9793, 0.9327, 0.9793, 0.987, 0.8846, 0.2588, 0.8986, 0.2572, 0.8875, 0.3345, 0.8897, 0.7472, 0.9394, 0.7226, 0.9382, 0.804, 0.9915, 0.424, 0.9638, 0.4245, 0.9807, 0.3439, 0.779, 0.5605, 0.77, 0.5849, 0.7552, 0.5567, 0.7612, 0.5231, 0.138, 0.7208, 0.1306, 0.7864, 0.109, 0.7953, 0.1116, 0.7173, 0.8075, 0.671, 0.7765, 0.6734, 0.7811, 0.6636, 0.8041, 0.6618, 0.7612, 0.5231, 0.7552, 0.5567, 0.7337, 0.5457, 0.7395, 0.5175, 0.7841, 0.5861, 0.7986, 0.5888, 0.7957, 0.6058, 0.7803, 0.6102, 0.77, 0.5849, 0.7648, 0.6063, 0.7535, 0.586, 0.7552, 0.5567, 0.77, 0.5849, 0.7803, 0.6102, 0.7648, 0.6063, 0.779, 0.5605, 0.7841, 0.5861, 0.7803, 0.6102, 0.77, 0.5849, 0.2132, 0.7016, 0.2051, 0.7012, 0.2078, 0.6917, 0.2138, 0.6919, 0.207, 0.9333, 0.1782, 0.9203, 0.1805, 0.9109, 0.2073, 0.9083, 0.7765, 0.6734, 0.7418, 0.676, 0.7481, 0.6654, 0.7725, 0.6636, 0.7725, 0.6636, 0.7481, 0.6654, 0.7608, 0.6467, 0.2073, 0.9083, 0.1805, 0.9109, 0.1898, 0.8914, 0.1772, 0.7125, 0.144, 0.7118, 0.1681, 0.6947, 0.8765, 0.9357, 0.8697, 0.9335, 0.8765, 0.9202, 0.138, 0.7208, 0.1116, 0.7173, 0.1157, 0.7084, 0.1354, 0.7109, 0.3526, 0.9369, 0.3448, 0.9384, 0.3471, 0.9289, 0.3526, 0.9278, 0.7095, 0.8067, 0.7177, 0.8094, 0.7181, 0.8185, 0.7122, 0.8165, 0.9392, 0.9412, 0.9332, 0.9412, 0.9378, 0.9259, 0.8041, 0.6618, 0.7811, 0.6636, 0.7938, 0.6457, 0.1354, 0.7109, 0.1157, 0.7084, 0.1272, 0.6926, 0.7122, 0.8165, 0.7181, 0.8185, 0.7191, 0.8344, 0.9754, 0.3304, 0.93, 0.3289, 0.9265, 0.3084, 0.961, 0.3172, 0.9526, 0.8137, 0.9714, 0.8152, 0.9679, 0.8359, 0.9479, 0.8493, 0.364, 0.09979, 0.413, 0.08052, 0.4076, 0.09511, 0.3861, 0.1086, 0.3905, 0.276, 0.3711, 0.147, 0.42, 0.1553, 0.4343, 0.2742, 0.2445, 0.8537, 0.2445, 0.8069, 0.2614, 0.8115, 0.2614, 0.8677, 0.8182, 0.6988, 0.8314, 0.6765, 0.8335, 0.6887, 0.8176, 0.7154, 0.4173, 0.1322, 0.42, 0.1553, 0.3984, 0.1464, 0.4056, 0.1187, 0.8833, 0.854, 0.8833, 0.8841, 0.8735, 0.8863, 0.8735, 0.8596, 0.413, 0.08052, 0.4434, 0.1093, 0.4389, 0.1129, 0.4076, 0.09511, 0.3711, 0.147, 0.364, 0.09979, 0.3861, 0.1086, 0.3877, 0.143, 0.2117, 0.8805, 0.2614, 0.8677, 0.2847, 0.8828, 0.2221, 0.899, 0.8335, 0.6887, 0.8508, 0.6702, 0.8565, 0.6825, 0.8359, 0.7067, 0.8447, 0.6611, 0.8591, 0.6457, 0.8667, 0.6517, 0.8508, 0.6702, 0.723, 0.8581, 0.723, 0.9023, 0.7147, 0.9203, 0.7147, 0.8674, 0.8314, 0.6765, 0.8447, 0.6611, 0.8508, 0.6702, 0.8335, 0.6887, 0.203, 0.8644, 0.2445, 0.8537, 0.2614, 0.8677, 0.2117, 0.8805, 0.2614, 0.8115, 0.221, 0.7931, 0.2338, 0.7889, 0.2847, 0.8121, 0.2614, 0.8677, 0.2614, 0.8115, 0.2847, 0.8121, 0.2847, 0.8828, 0.8508, 0.6702, 0.8667, 0.6517, 0.8777, 0.66, 0.8565, 0.6825, 0.7147, 0.8674, 0.7147, 0.9203, 0.7018, 0.9412, 0.7018, 0.8745, 0.8651, 0.9118, 0.8159, 0.8691, 0.8651, 0.7993, 0.8359, 0.7067, 0.8565, 0.6825, 0.8777, 0.7909, 0.8159, 0.7403, 0.8359, 0.7067, 0.8777, 0.7909, 0.9395, 0.9175, 0.8866, 0.8724, 0.9395, 0.8124, 0.004207, 0.8973, 0.01194, 0.8578, 0.07433, 0.9539, 0.01194, 0.8578, 0.07433, 0.8349, 0.07433, 0.9539, 0.3374, 0.8557, 0.3827, 0.8678, 0.3512, 0.9194, 0.4155, 0.4746, 0.4543, 0.4043, 0.4887, 0.5813, 0.5775, 0.1408, 0.5755, 0.1237, 0.649, 0.01708, 0.6158, 0.2088, 0.8377, 0.9869, 0.8375, 0.9547, 0.8514, 0.952, 0.8551, 0.9852, 0.8178, 0.9585, 0.8414, 0.9252, 0.8375, 0.9547, 0.8169, 0.9727, 0.8375, 0.9547, 0.8414, 0.9252, 0.8522, 0.9202, 0.8514, 0.952])
me_cube.materials.append(mat_material)
me_cube.use_remesh_preserve_volume = False
me_cube.use_remesh_preserve_attributes = False
me_cube.use_mirror_vertex_groups = False
me_cube.update()
arm_armature = bpy.data.armatures.new('Armature')  # bones are not reproduced

# ---- objects
ob_cube = bpy.data.objects.new('Cube', me_cube)
ob_lamp = bpy.data.objects.new('Lamp', light_lamp)
ob_camera = bpy.data.objects.new('Camera', cam_camera)
ob_armature = bpy.data.objects.new('Armature', arm_armature)

# ---- transforms, parenting, visibility, modifiers, constraints
ob_cube.parent = ob_armature
ob_cube.matrix_parent_inverse = Matrix(((1.81, 0.0, 0.0, 0.0), (0.0, 1.81, 0.0, 0.0), (0.0, 0.0, 1.81, 0.1038), (0.0, 0.0, 0.0, 1.0)))
ob_cube.location = (0.0, 0.0, 0.02474)
ob_cube.scale = (1.0, 1.0, 2.078)
ob_cube.lock_rotations_4d = False
ob_cube.empty_display_type = 'ARROWS'
ob_cube.lineart.crease_threshold = 0.0
_vg = ob_cube.vertex_groups.new(name='Waist')
for _i, _w in zip([1, 6, 7, 14, 24, 25, 26, 27, 28, 29, 30, 31, 34, 35, 39, 43, 48, 49, 51, 52, 53, 56, 65, 188, 189, 312, 313], [0.176, 0.4438, 0.5254, 0.008602, 0.432, 0.2971, 0.03755, 0.5508, 0.7446, 2.395e-06, 0.001197, 0.1061, 0.1067, 0.01938, 0.04903, 0.007422, 0.06542, 0.1982, 0.01796, 0.08924, 0.3749, 0.03619, 0.01878, 0.1145, 0.08456, 0.1757, 0.0281]): _vg.add([_i], _w, 'REPLACE')
_vg = ob_cube.vertex_groups.new(name='Middle')
for _i, _w in zip([1, 6, 7, 10, 11, 27, 30, 31, 32, 33, 34, 35, 36, 38, 39, 40, 41, 42, 43, 44, 45, 46, 47, 48, 49, 50, 51, 52, 53, 55, 56, 57, 59, 60, 61, 63, 64, 65, 215, 220, 275, 276, 277, 281, 282, 283, 284, 285], [0.04402, 0.04512, 0.05597, 0.00494, 0.04166, 0.009218, 0.07464, 0.1899, 0.3189, 0.01494, 0.1231, 0.4285, 0.1632, 0.06246, 0.155, 0.3749, 0.03695, 0.05356, 0.1455, 0.3618, 0.05469, 0.02651, 0.1909, 0.4837, 0.1298, 0.08061, 0.4494, 0.4983, 0.1517, 0.2276, 0.2949, 0.07169, 0.1437, 0.3539, 0.03907, 0.1639, 0.3886, 0.07989, 0.003208, 0.008776, 0.04595, 0.06402, 0.1526, 0.08546, 0.1099, 0.1354, 0.05696, 0.007272]): _vg.add([_i], _w, 'REPLACE')
_vg = ob_cube.vertex_groups.new(name='Chest')
for _i, _w in zip([2, 3, 8, 9, 10, 11, 15, 16, 17, 18, 19, 20, 21, 22, 23, 32, 33, 37, 40, 41, 44, 45, 46, 47, 48, 50, 51, 52, 54, 58, 62, 74, 75, 76, 77, 78, 80, 86, 87, 88, 106, 126, 127, 130, 132, 275, 276, 277, 281, 282, 283, 284], [0.4396, 0.1384, 0.502, 0.4766, 0.5307, 0.6093, 0.2804, 0.2512, 0.2218, 0.5819, 0.7125, 0.6289, 0.2699, 0.2658, 0.4005, 0.01182, 0.2275, 0.06453, 0.03733, 0.4032, 0.05842, 0.4218, 0.2674, 0.0773, 0.03174, 0.5871, 0.1813, 0.07899, 0.1059, 0.03977, 0.02451, 0.1963, 0.0681, 0.1371, 0.06221, 0.13, 0.07178, 0.02796, 0.003767, 0.09717, 0.06558, 0.03262, 0.0524, 0.05026, 0.005127, 0.05461, 0.1507, 0.5036, 0.08385, 0.1311, 0.1623, 0.06008]): _vg.add([_i], _w, 'REPLACE')
_vg = ob_cube.vertex_groups.new(name='Head')
for _i, _w in zip([2, 3, 8, 9, 10, 11, 15, 16, 17, 18, 19, 20, 21, 22, 23, 33, 41, 45, 46, 50, 54, 74, 75, 76, 77, 78, 79, 80, 81, 82, 83, 84, 85, 86, 87, 88, 90, 91, 92, 93, 94, 95, 96, 97, 98, 99, 100, 101, 102, 103, 104, 105, 106, 107, 108, 109, 110, 111, 112, 113, 114, 115, 116, 117, 118, 119, 121, 126, 127, 128, 129, 130, 131, 132, 133, 134, 135, 137, 142, 151, 152, 154, 155, 156, 159, 160, 162, 163, 165, 166, 167, 168, 169, 170, 171, 176, 177, 178, 179, 180, 181, 182, 183, 184, 233, 234, 235, 236, 237, 238, 239, 240, 241, 242, 243, 277, 281, 282, 283, 302, 303, 304, 305, 306, 307, 308, 309, 310], [0.2035, 0.004464, 0.2429, 0.2955, 0.07518, 0.1128, 0.1678, 0.1067, 0.05966, 0.6093, 0.2052, 0.1374, 0.7141, 0.4001, 0.2943, 0.08463, 0.1128, 0.1392, 0.01449, 0.06601, 0.04847, 0.9857, 0.7123, 0.8572, 0.2542, 1.0, 0.0706, 1.0, 0.04927, 0.9728, 1.0, 0.9652, 1.0, 1.0, 0.9648, 1.0, 1.0, 1.0, 0.9718, 1.0, 0.1116, 9.431e-09, 1.0, 1.0, 0.9674, 1.0, 9.76e-13, 1.0, 1.0, 1.0, 1.0, 1.0, 1.0, 0.973, 0.9367, 1.0, 0.9673, 0.9709, 1.0, 1.0, 0.9752, 1.0, 0.976, 1.0, 1.0, 0.9675, 0.006365, 1.0, 0.9445, 0.06665, 1.0, 1.0, 0.9997, 1.0, 0.009775, 0.01393, 0.01338, 0.01453, 0.02194, 0.01426, 0.03351, 0.02111, 0.0003856, 0.01559, 0.02792, 0.003163, 0.01506, 0.07834, 0.03111, 1.238e-06, 0.002649, 0.04727, 0.07821, 0.0566, 0.03514, 0.002942, 4.166e-16, 1.0, 1.0, 1.0, 1.0, 1.0, 1.0, 1.0, 1.0, 1.0, 1.0, 1.0, 1.0, 1.0, 1.0, 1.0, 0.9685, 0.9688, 0.9658, 0.02365, 0.008456, 0.03199, 0.0526, 1.0, 1.0, 1.0, 1.0, 1.0, 1.0, 1.0, 1.0, 1.0]): _vg.add([_i], _w, 'REPLACE')
_vg = ob_cube.vertex_groups.new(name='Mouth_Upper')
for _i, _w in zip([2, 3, 8, 9, 10, 11, 15, 16, 17, 18, 19, 20, 21, 22, 23, 33, 37, 41, 46, 50, 54, 58, 62, 74, 75, 76, 77, 78, 79, 80, 81, 82, 83, 84, 85, 86, 88, 89, 90, 91, 93, 94, 95, 97, 99, 100, 101, 102, 103, 104, 105, 106, 107, 108, 109, 110, 112, 113, 115, 117, 118, 119, 122, 124, 125, 126, 128, 129, 131, 132, 133, 134, 135, 136, 137, 138, 139, 140, 141, 142, 143, 144, 145, 146, 147, 148, 149, 150, 151, 152, 153, 154, 155, 156, 157, 158, 159, 160, 161, 162, 163, 164, 165, 166, 167, 168, 169, 170, 171, 172, 173, 174, 175, 176, 177, 178, 179, 180, 181, 182, 183, 184, 217, 219, 231, 233, 234, 235, 236, 237, 238, 239, 240, 241, 242, 243, 248, 254, 277, 285, 286, 302, 303, 304, 305, 306, 307, 308, 309, 310, 327, 328, 329, 330, 331, 332, 333, 334, 335, 336, 337, 338, 339, 340, 341, 342, 343, 344, 345, 346, 347, 348, 349], [0.0, 0.0, 0.0, 0.0, 0.0, 0.0, 0.0, 0.0, 0.0, 0.0, 0.0, 0.0, 0.0, 0.0, 0.0, 0.0, 0.0, 0.0, 0.0, 0.0, 0.0, 0.0, 0.0, 0.0, 6.855e-15, 0.0, 0.0, 0.0, 0.0, 0.0, 0.0, 0.0, 3.382e-13, 0.009353, 1.842e-08, 5.015e-13, 0.0, 0.0, 2.637e-05, 0.0009921, 1.878e-43, 1.0, 0.9848, 8.734e-18, 0.0001971, 1.0, 5.933e-24, 2.41e-08, 7.12e-07, 1.506e-35, 6.874e-08, 1.227e-11, 0.0, 0.05934, 0.002229, 0.007366, 0.0, 1.625e-39, 1.166e-10, 7.668e-33, 0.0, 0.006013, 0.9923, 0.9856, 0.992, 0.0, 0.0008867, 8.046e-15, 5.263e-29, 0.002508, 0.01253, 0.001866, 0.0009373, 0.9925, 0.002589, 0.9879, 0.9923, 0.9926, 0.9889, 0.006805, 0.9885, 0.9883, 0.0, 0.9942, 0.0, 0.0, 0.0, 0.9796, 0.001309, 0.4603, 0.9796, 0.006442, 5.691e-05, 0.001153, 0.9926, 0.9883, 0.01059, 0.0, 0.9855, 0.001538, 0.9545, 0.9875, 0.01281, 2.332e-24, 1.358e-15, 0.02376, 1.234e-21, 0.03462, 0.01554, 0.9973, 0.9993, 0.9879, 0.9993, 2.92e-26, 4.431e-18, 0.0, 8.405e-26, 4.218e-30, 1.554e-18, 1.648e-29, 2.933e-35, 4.067e-39, 0.0, 0.0, 0.0, 0.0, 6.699e-25, 6.662e-11, 3.33e-10, 1.225e-37, 1.028e-09, 6.284e-37, 3.691e-30, 0.005419, 0.003879, 0.01101, 0.0, 0.0, 0.0, 0.0, 0.0, 7.675e-22, 1.837e-29, 2.589e-34, 7.856e-12, 1.628e-08, 2.102e-44, 1.599e-11, 7.037e-35, 1.873e-34, 0.9853, 0.9875, 0.9796, 0.9855, 0.9804, 0.9802, 0.985, 0.9854, 0.9848, 0.9869, 0.9808, 0.9811, 0.9836, 0.9844, 0.9833, 0.9852, 0.9811, 0.9814, 0.9828, 0.9834, 0.9826, 0.9836, 0.9813]): _vg.add([_i], _w, 'REPLACE')
_vg = ob_cube.vertex_groups.new(name='Mouth_Lower')
for _i, _w in zip([2, 8, 11, 15, 17, 18, 19, 20, 21, 22, 23, 74, 75, 77, 78, 79, 81, 86, 88, 89, 94, 96, 97, 100, 101, 104, 106, 109, 112, 114, 115, 116, 117, 118, 119, 120, 121, 123, 126, 128, 129, 130, 131, 132, 133, 134, 135, 137, 142, 143, 144, 145, 146, 147, 148, 149, 151, 152, 153, 154, 155, 156, 159, 160, 162, 163, 164, 165, 166, 167, 168, 169, 170, 171, 173, 174, 176, 177, 183], [0.0, 0.0, 0.005388, 0.0, 0.0, 0.0, 0.0, 0.01028, 0.0, 0.1015, 0.07605, 0.0, 0.0007667, 0.8805, 0.0, 1.0, 1.0, 1.419e-15, 0.0, 1.0, 4.908e-13, 0.0, 0.0, 0.0, 5.33e-09, 0.0, 9.183e-05, 0.0, 0.0, 0.0, 0.0, 0.0, 0.0, 0.0, 0.0, 0.9572, 0.9916, 0.9564, 0.0, 0.9256, 0.0, 1.476e-07, 3.672e-30, 0.0, 0.9467, 1.0, 0.9724, 1.0, 1.0, 0.0, 0.0, 0.9771, 0.0, 0.996, 0.9934, 1.0, 0.9998, 0.03136, 0.0, 1.0, 0.9996, 0.9418, 1.0, 1.0, 0.9988, 0.003046, 0.0, 1.0, 1.0, 1.0, 0.9763, 1.0, 0.9491, 1.0, 0.0, 0.0, 0.9893, 1.0, 0.0]): _vg.add([_i], _w, 'REPLACE')
_vg = ob_cube.vertex_groups.new(name='Bone.001_L')
_vg = ob_cube.vertex_groups.new(name='Bone.001_L.001')
_vg = ob_cube.vertex_groups.new(name='Bone.001_L.002')
_vg = ob_cube.vertex_groups.new(name='Bone.001_L.003')
_vg = ob_cube.vertex_groups.new(name='Bone.001_L.004')
_vg = ob_cube.vertex_groups.new(name='Bone.001_L.005')
_vg = ob_cube.vertex_groups.new(name='Bone.001_R')
for _i, _w in zip([2, 3, 8, 9, 10, 11, 15, 16, 17, 18, 19, 20, 21, 22, 23, 30, 31, 32, 33, 34, 35, 36, 37, 38, 39, 40, 41, 42, 43, 44, 45, 46, 47, 48, 49, 50, 51, 52, 53, 54, 55, 56, 57, 58, 59, 60, 61, 62, 63, 64, 65, 74, 76, 215, 216, 217, 218, 219, 220, 275, 276, 277, 278, 281, 282, 283, 284, 285, 286], [0.347, 0.6603, 0.2547, 0.2135, 0.2862, 0.13, 0.51, 0.5453, 0.6152, 0.09782, 0.07079, 0.1316, 0.07984, 0.0261, 0.06599, 0.0493, 0.1341, 0.3483, 0.5692, 0.0501, 0.2254, 0.5338, 0.6979, 0.03775, 0.1111, 0.2824, 0.3898, 0.02685, 0.106, 0.2689, 0.3383, 0.5584, 0.5599, 0.1522, 0.04114, 0.1797, 0.2103, 0.1401, 0.04501, 0.6259, 0.4272, 0.1829, 0.03938, 0.473, 0.4806, 0.2033, 0.0003002, 0.6426, 0.4218, 0.2172, 0.02928, 0.01869, 0.02939, 0.1298, 0.2007, 0.118, 0.1193, 0.1066, 0.09416, 0.6391, 0.6398, 0.2148, 0.1716, 0.6683, 0.604, 0.5277, 0.6929, 0.5685, 0.1423]): _vg.add([_i], _w, 'REPLACE')
_vg = ob_cube.vertex_groups.new(name='Bone.001_R.001')
for _i, _w in zip([2, 3, 8, 9, 10, 15, 16, 17, 31, 32, 33, 35, 36, 37, 40, 41, 44, 45, 46, 47, 48, 51, 54, 55, 56, 58, 59, 60, 62, 63, 64, 215, 216, 217, 218, 219, 220, 221, 222, 275, 276, 277, 278, 279, 281, 282, 283, 284, 285, 286, 287], [0.05769, 0.1361, 0.02678, 0.005682, 0.005701, 0.09253, 0.1166, 0.0814, 0.01765, 0.0715, 0.0888, 0.05878, 0.1558, 0.1839, 0.03517, 0.04848, 0.01325, 0.02254, 0.06777, 0.06673, 0.007813, 0.004817, 0.1936, 0.108, 0.05692, 0.4514, 0.2072, 0.1002, 0.2829, 0.2395, 0.0765, 0.7335, 0.6996, 0.8246, 0.7673, 0.8154, 0.7583, 0.03102, 0.01756, 0.2026, 0.08781, 0.003892, 0.7118, 0.03851, 0.07712, 0.04312, 0.02236, 0.124, 0.3296, 0.7764, 0.01081]): _vg.add([_i], _w, 'REPLACE')
_vg = ob_cube.vertex_groups.new(name='Bone.001_R.002')
for _i, _w in zip([63, 215, 216, 217, 218, 219, 220, 221, 222, 223, 224, 225, 226, 227, 228, 229, 230, 231, 232, 245, 246, 247, 248, 249, 252, 253, 254, 255, 256, 265, 278, 279, 280, 286, 287, 288, 289, 290, 291], [0.004621, 0.08203, 0.06493, 0.03084, 0.06263, 0.06636, 0.08931, 0.9357, 0.9491, 0.9828, 0.9659, 0.9718, 0.964, 0.8452, 0.8982, 0.931, 0.9063, 0.939, 0.9219, 0.04743, 0.07725, 0.0136, 0.3317, 0.0568, 0.0589, 0.04617, 0.1275, 0.06221, 0.1597, 0.05741, 0.07394, 0.9303, 0.8942, 0.05743, 0.9547, 0.9274, 0.05583, 0.1031, 0.1261]): _vg.add([_i], _w, 'REPLACE')
_vg = ob_cube.vertex_groups.new(name='Bone.001_R.003')
for _i, _w in zip([227, 228, 244, 245, 248, 249, 250, 255, 256, 258, 259, 263, 280, 289, 290, 291, 292, 293, 294, 295, 296, 297, 298, 299, 300, 301], [0.1277, 0.09072, 0.3478, 0.2573, 0.02782, 0.01246, 0.3015, 0.1056, 0.09949, 0.01694, 0.01734, 0.01309, 0.08512, 0.9062, 0.8305, 0.8156, 0.7506, 0.5817, 0.688, 0.9865, 0.9875, 0.9797, 0.8909, 0.8825, 0.9446, 0.9942]): _vg.add([_i], _w, 'REPLACE')
_vg = ob_cube.vertex_groups.new(name='Bone.001_R.004')
for _i, _w in zip([231, 232, 244, 245, 246, 247, 248, 249, 250, 252, 253, 254, 255, 256, 258, 259, 260, 261, 262, 263, 264, 265, 266, 267, 268, 269, 270, 271, 272, 273, 289, 290, 291, 292, 293, 294, 298, 299, 300], [0.01338, 0.03228, 0.611, 0.6556, 0.04295, 0.009582, 0.3344, 0.6367, 0.6843, 0.6004, 0.1249, 0.1192, 0.7663, 0.634, 0.9598, 0.9393, 0.9193, 0.9719, 0.9878, 0.9641, 0.9246, 0.8217, 0.9912, 0.006423, 0.1496, 0.2041, 0.1105, 0.0492, 0.07785, 0.03006, 0.02107, 0.06196, 0.05436, 0.2553, 0.4082, 0.2796, 0.11, 0.1158, 0.05169]): _vg.add([_i], _w, 'REPLACE')
_vg = ob_cube.vertex_groups.new(name='Bone.001_R.005')
for _i, _w in zip([229, 230, 245, 246, 247, 248, 249, 251, 252, 253, 254, 255, 256, 257, 260, 264, 265, 267, 268, 269, 270, 271, 272, 273, 274, 288], [0.0516, 0.06972, 0.0268, 0.8711, 0.9366, 0.2946, 0.275, 0.9548, 0.3287, 0.8206, 0.7399, 0.06566, 0.1065, 0.9694, 0.06007, 0.01627, 0.1023, 0.9649, 0.8368, 0.769, 0.8718, 0.9245, 0.8953, 0.9344, 0.9803, 0.05632]): _vg.add([_i], _w, 'REPLACE')
_vg = ob_cube.vertex_groups.new(name='Bone.006')
for _i, _w in zip([0, 4, 5, 12, 26, 28, 29, 30, 31, 32, 38, 39, 40, 42, 43, 44, 45, 55, 56, 57, 59, 60, 185, 189, 190, 281, 282, 283], [0.6084, 0.7539, 0.1667, 0.1137, 0.3853, 0.03502, 0.1394, 0.5489, 0.3592, 0.1243, 0.6978, 0.5156, 0.1652, 0.6225, 0.5403, 0.1894, 0.00277, 0.09918, 0.2025, 0.2402, 0.05456, 0.041, 0.02091, 0.01375, 0.1047, 0.02347, 0.05065, 0.0671]): _vg.add([_i], _w, 'REPLACE')
_vg = ob_cube.vertex_groups.new(name='Bone.007')
for _i, _w in zip([0, 4, 5, 12, 26, 28, 29, 30, 31, 38, 39, 42, 43, 44, 57, 66, 67, 68, 69, 189, 190], [0.1101, 0.1632, 0.7981, 0.02519, 0.3876, 0.04692, 0.5991, 0.0435, 0.01977, 0.07416, 0.05081, 0.2117, 0.08671, 0.002906, 0.006257, 0.7259, 0.9133, 0.2136, 0.07219, 0.01408, 0.1037]): _vg.add([_i], _w, 'REPLACE')
_vg = ob_cube.vertex_groups.new(name='Bone.008')
for _i, _w in zip([29, 66, 67, 68, 69, 70, 71, 72, 73], [0.1727, 0.2532, 0.06424, 0.7774, 0.9263, 0.6365, 0.1343, 0.8816, 0.998]): _vg.add([_i], _w, 'REPLACE')
_vg = ob_cube.vertex_groups.new(name='Bone.009')
for _i, _w in zip([70, 71, 72, 311], [0.3572, 0.8608, 0.1133, 0.9932]): _vg.add([_i], _w, 'REPLACE')
_vg = ob_cube.vertex_groups.new(name='Bone_L')
_vg = ob_cube.vertex_groups.new(name='Bone_L.001')
_vg = ob_cube.vertex_groups.new(name='Bone_L.002')
_vg = ob_cube.vertex_groups.new(name='Bone_L.003')
_vg = ob_cube.vertex_groups.new(name='Bone_R')
for _i, _w in zip([0, 1, 6, 7, 12, 13, 14, 24, 25, 27, 28, 30, 31, 32, 34, 35, 36, 38, 39, 40, 42, 43, 47, 48, 49, 51, 52, 53, 55, 56, 57, 59, 60, 61, 63, 64, 65, 187, 188, 189, 312, 313], [0.0747, 0.5193, 0.335, 0.2599, 0.08614, 0.07499, 0.4652, 0.2243, 0.2627, 0.2062, 0.05866, 0.1832, 0.1008, 0.04276, 0.6286, 0.1917, 0.07969, 0.06147, 0.05977, 0.01338, 0.01199, 0.02925, 0.06128, 0.1943, 0.5323, 0.06265, 0.1365, 0.3286, 0.06168, 0.1523, 0.4799, 0.05531, 0.2367, 0.8065, 0.1021, 0.2375, 0.7374, 0.03715, 0.1004, 0.08112, 0.4502, 0.08992]): _vg.add([_i], _w, 'REPLACE')
_vg = ob_cube.vertex_groups.new(name='Bone_R.001')
for _i, _w in zip([0, 1, 4, 6, 7, 12, 13, 14, 24, 25, 26, 27, 28, 29, 30, 34, 49, 53, 56, 57, 60, 61, 65, 185, 186, 187, 188, 189, 190, 191, 192, 193, 194, 195, 196, 197, 198, 201, 202, 312, 313, 314], [0.1567, 0.2102, 0.02529, 0.1178, 0.09933, 0.7066, 0.8596, 0.4639, 0.2427, 0.3172, 0.1308, 0.1464, 0.07944, 0.0463, 0.04602, 0.05715, 0.0587, 0.0528, 0.006812, 0.0961, 0.001402, 0.07396, 0.07821, 0.7472, 0.5258, 0.7647, 0.5739, 0.613, 0.612, 0.09966, 0.05351, 0.06068, 0.05765, 0.07093, 0.09269, 0.03443, 0.003843, 0.005529, 0.03155, 0.2933, 0.6681, 0.06953]): _vg.add([_i], _w, 'REPLACE')
_vg = ob_cube.vertex_groups.new(name='Bone_R.002')
for _i, _w in zip([12, 13, 25, 185, 186, 187, 188, 189, 190, 191, 192, 193, 194, 195, 196, 197, 198, 201, 202, 203, 204, 207, 208, 209, 210, 213, 214, 313, 314], [0.006842, 0.02455, 0.04471, 0.148, 0.4294, 0.07396, 0.03357, 0.1041, 0.1092, 0.737, 0.6311, 0.2264, 0.1472, 0.6375, 0.7134, 0.6959, 0.4303, 0.5459, 0.5058, 0.5332, 0.3741, 0.4869, 0.5005, 0.458, 0.2145, 0.4675, 0.486, 0.01895, 0.07623]): _vg.add([_i], _w, 'REPLACE')
_vg = ob_cube.vertex_groups.new(name='Bone_R.003')
for _i, _w in zip([24, 25, 27, 186, 187, 188, 189, 190, 191, 192, 193, 194, 195, 196, 197, 198, 199, 200, 201, 202, 203, 204, 205, 206, 207, 208, 209, 210, 211, 212, 213, 214, 312, 313, 314, 315, 316, 317, 318, 319, 320, 321, 322, 323, 324, 325, 326], [0.05009, 0.02137, 0.008101, 0.01084, 0.105, 0.1522, 0.05041, 0.00978, 0.1519, 0.312, 0.7078, 0.7747, 0.2652, 0.1606, 0.2558, 0.5407, 1.02, 1.006, 0.4162, 0.4395, 0.4516, 0.6169, 1.012, 1.019, 0.5015, 0.4774, 0.5346, 0.7813, 0.9753, 0.9776, 0.5275, 0.5032, 0.03235, 0.161, 0.842, 1.0, 0.9995, 1.0, 1.008, 1.003, 1.002, 1.004, 1.002, 1.009, 1.005, 1.001, 1.004]): _vg.add([_i], _w, 'REPLACE')
_vg = ob_cube.vertex_groups.new(name='Neck')
for _i, _w in zip([2, 8, 9, 10, 11, 15, 16, 17, 18, 19, 20, 21, 22, 23, 33, 41, 45, 46, 50, 74, 75, 76, 77, 78, 80, 81, 86, 87, 88, 101, 104, 106, 126, 127, 129, 130, 131, 132, 277], [0.06208, 0.09619, 0.149, 0.0882, 0.1491, 0.03074, 0.01551, 0.03088, 0.1012, 0.1022, 0.1565, 0.4112, 0.5459, 0.4091, 0.007803, 0.04311, 0.06568, 0.02172, 0.0859, 0.08126, 0.3577, 0.2114, 0.1851, 0.06662, 0.07778, 0.02224, 0.08769, 0.004317, 0.1048, 0.1334, 0.001089, 0.06794, 0.01642, 0.05427, 0.04608, 0.03783, 0.0847, 0.01476, 0.045]): _vg.add([_i], _w, 'REPLACE')
_vg = ob_cube.vertex_groups.new(name='Head')
for _i, _w in zip([2, 8, 9, 15, 16, 18, 19, 21, 22, 33, 41, 45, 74, 75, 76, 77, 78, 79, 80, 82, 83, 84, 86, 87, 88, 90, 91, 92, 93, 94, 95, 96, 97, 98, 99, 100, 101, 102, 103, 104, 105, 106, 107, 108, 109, 110, 111, 112, 114, 115, 116, 118, 119, 121, 126, 127, 128, 129, 130, 131, 132, 133, 134, 135, 137, 142, 151, 152, 154, 155, 156, 159, 160, 162, 163, 165, 166, 167, 168, 169, 170, 171, 176, 177, 178, 179, 183, 184, 234, 235, 237, 240, 241, 242, 243, 303, 304, 305, 306, 307, 310], [0.06266, 0.0737, 0.08849, 0.05288, 0.02402, 0.1885, 0.0773, 0.2127, 0.02108, 0.002025, 0.01866, 0.03409, 0.6741, 0.4593, 0.5954, 0.1268, 0.7634, 0.06001, 0.8204, 0.9682, 0.6071, 0.9582, 0.7664, 0.9265, 0.7611, 0.9171, 0.8732, 0.9672, 0.169, 0.1076, 1.104, 0.934, 0.8867, 0.9352, 0.8935, 0.2429, 0.687, 0.7517, 0.2767, 0.8136, 0.5856, 0.7943, 0.9684, 0.9335, 0.9256, 0.9631, 0.9578, 0.593, 0.9665, 0.925, 0.9675, 0.7853, 0.9543, 0.007744, 0.8948, 0.8687, 0.203, 0.84, 0.8814, 0.7201, 0.8937, 0.009826, 0.01469, 0.01397, 0.01539, 0.02217, 0.01468, 0.1843, 0.02146, 0.1234, 0.01543, 0.0278, 0.001322, 0.0153, 0.0743, 0.0309, 0.1361, 0.06392, 0.04642, 0.0768, 0.05588, 0.03476, 0.7054, 0.9493, 0.2625, 0.5697, 0.2698, 0.3309, 0.108, 0.255, 0.2074, 0.2902, 0.964, 0.9645, 0.9617, 0.09813, 0.05617, 0.2044, 0.04636, 0.183, 0.242]): _vg.add([_i], _w, 'REPLACE')
_vg = ob_cube.vertex_groups.new(name='Mouth_Upper')
for _i, _w in zip([79, 83, 84, 85, 86, 90, 91, 93, 94, 97, 99, 100, 101, 102, 103, 104, 105, 106, 108, 109, 110, 112, 113, 115, 117, 118, 119, 122, 124, 125, 128, 129, 131, 132, 136, 138, 139, 140, 141, 142, 143, 144, 146, 150, 152, 153, 154, 155, 157, 158, 159, 161, 163, 164, 165, 166, 167, 168, 169, 170, 171, 172, 173, 174, 175, 176, 177, 178, 179, 180, 181, 182, 183, 184, 233, 234, 235, 236, 237, 238, 239, 240, 241, 242, 243, 302, 303, 304, 305, 306, 307, 308, 309, 310, 327, 328, 329, 330, 331, 332, 333, 334, 335, 336, 337, 338, 339, 340, 341, 342, 343, 344, 345, 346, 347, 348, 349], [0.1317, 0.3809, 0.00924, 1.0, 0.05475, 0.07738, 0.124, 0.8229, 0.7518, 0.06271, 0.1034, 0.7446, 0.08351, 0.2409, 0.7218, 0.1375, 0.4111, 0.01409, 0.06058, 0.006565, 0.007611, 0.3846, 1.0, 0.0603, 1.034, 0.1955, 0.006006, 0.9115, 0.8232, 0.9014, 0.3503, 0.06378, 0.1316, 0.005662, 0.9076, 0.8578, 0.9053, 0.913, 0.88, 0.004053, 0.9846, 0.9005, 0.9881, 0.8646, 0.529, 0.8646, 0.003703, 0.1684, 0.9135, 0.8776, 0.00774, 0.8699, 0.7785, 0.8953, 0.00991, 0.09828, 0.0424, 0.02061, 0.05526, 0.03121, 0.01257, 0.9729, 0.9939, 0.9873, 0.9989, 0.1744, 0.01208, 0.7266, 0.4132, 1.067, 1.0, 1.0, 0.7042, 0.6532, 0.9759, 0.8834, 0.7257, 0.9702, 0.782, 1.0, 1.0, 0.6963, 0.005258, 0.004425, 0.01083, 0.9711, 0.8931, 0.9343, 0.7808, 0.9401, 0.8066, 1.0, 1.0, 0.746, 0.8649, 0.8791, 0.8646, 0.876, 0.8614, 0.8604, 0.8725, 0.8687, 0.8618, 0.8751, 0.8413, 0.8428, 0.8546, 0.8535, 0.8467, 0.8573, 0.8214, 0.8244, 0.8346, 0.836, 0.8288, 0.8366, 0.7686]): _vg.add([_i], _w, 'REPLACE')
_m = ob_cube.modifiers.new('Mirror', 'MIRROR')
_m.use_clip = True
_m = ob_cube.modifiers.new('Armature', 'ARMATURE')
_m.object = ob_armature
ob_lamp.location = (0.1319, -5.161, 2.844)
ob_lamp.rotation_euler = (0.6503, 0.05522, 1.866)
ob_lamp.lock_rotations_4d = False
ob_lamp.empty_display_type = 'ARROWS'
ob_lamp.color = (0.0, 0.0, 0.0, 0.0)
ob_lamp.lineart.crease_threshold = 0.0
ob_camera.location = (7.481, -6.508, 5.344)
ob_camera.rotation_euler = (1.109, 0.01082, 0.8149)
ob_camera.lock_rotations_4d = False
ob_camera.empty_display_type = 'ARROWS'
ob_camera.color = (0.0, 0.0, 0.0, 0.0)
ob_camera.display_type = 'WIRE'
ob_camera.lineart.crease_threshold = 0.0
ob_armature.location = (0.0, 0.0, -0.05735)
ob_armature.scale = (0.5525, 0.5525, 0.5525)
ob_armature.show_in_front = True
ob_armature.lineart.crease_threshold = 0.0

# ---- collection membership
col_collection_1.objects.link(ob_cube)
col_collection_1.objects.link(ob_lamp)
col_collection_1.objects.link(ob_camera)
col_collection_2.objects.link(ob_armature)

# ---- scene / render settings (as saved in the file)
scene.camera = ob_camera
scene.frame_start = 0; scene.frame_end = 460; scene.frame_set(58)
scene.render.engine = 'BLENDER_EEVEE_NEXT'
scene.render.resolution_percentage = 50
scene.render.dither_intensity = 0.0
scene.cycles.use_denoising = False
scene.cycles.samples = 10
scene.cycles.sampling_pattern = 'TABULATED_SOBOL'
scene.cycles.light_sampling_threshold = 0.0
scene.cycles.use_adaptive_sampling = False
scene.cycles.use_light_tree = False
scene.cycles.blur_glossy = 0.0
scene.cycles.pixel_filter_type = 'GAUSSIAN'
scene.cycles.sample_clamp_indirect = 0.0
scene.view_settings.view_transform = 'Standard'
bpy.context.view_layer.update()
